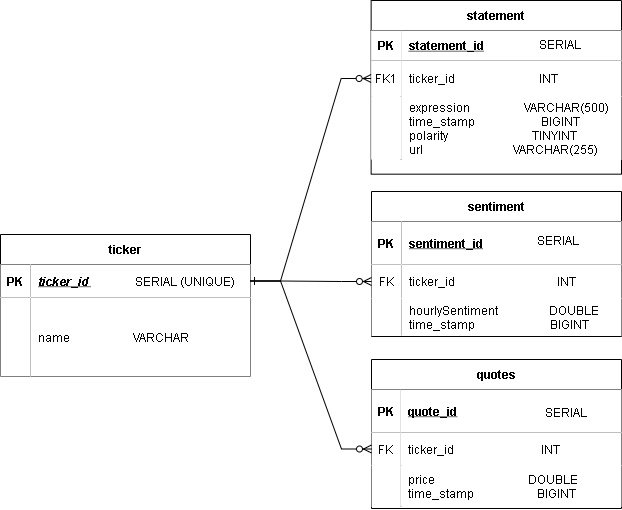

The diagram above was exported from draw.io. Its source (the exported page's mxGraphModel, read from the mxfile embedded in the PNG):
<mxGraphModel dx="1231" dy="674" grid="0" gridSize="10" guides="1" tooltips="1" connect="1" arrows="1" fold="1" page="0" pageScale="1" pageWidth="850" pageHeight="1100" math="0" shadow="0">
  <root>
    <mxCell id="0" />
    <mxCell id="1" parent="0" />
    <mxCell id="68" value="" style="group" parent="1" vertex="1" connectable="0">
      <mxGeometry x="31" y="286" width="621" height="485" as="geometry" />
    </mxCell>
    <mxCell id="2" value="quotes" style="shape=table;startSize=30;container=1;collapsible=1;childLayout=tableLayout;fixedRows=1;rowLines=0;fontStyle=1;align=center;resizeLast=1;hachureGap=4;" parent="68" vertex="1">
      <mxGeometry x="371" y="336" width="250" height="149" as="geometry" />
    </mxCell>
    <mxCell id="3" value="" style="shape=partialRectangle;collapsible=0;dropTarget=0;pointerEvents=0;fillColor=none;points=[[0,0.5],[1,0.5]];portConstraint=eastwest;top=0;left=0;right=0;bottom=1;hachureGap=4;" parent="2" vertex="1">
      <mxGeometry y="30" width="250" height="43" as="geometry" />
    </mxCell>
    <mxCell id="4" value="PK" style="shape=partialRectangle;overflow=hidden;connectable=0;fillColor=default;top=0;left=0;bottom=0;right=0;fontStyle=1;hachureGap=4;" parent="3" vertex="1">
      <mxGeometry width="29.310344827586203" height="43" as="geometry">
        <mxRectangle width="29.310344827586203" height="43" as="alternateBounds" />
      </mxGeometry>
    </mxCell>
    <mxCell id="5" value="quote_id" style="shape=partialRectangle;overflow=hidden;connectable=0;fillColor=default;top=0;left=0;bottom=0;right=0;align=left;spacingLeft=6;fontStyle=5;hachureGap=4;" parent="3" vertex="1">
      <mxGeometry x="29.310344827586203" width="220.6896551724138" height="43" as="geometry">
        <mxRectangle width="220.6896551724138" height="43" as="alternateBounds" />
      </mxGeometry>
    </mxCell>
    <mxCell id="6" value="" style="shape=partialRectangle;collapsible=0;dropTarget=0;pointerEvents=0;fillColor=none;points=[[0,0.5],[1,0.5]];portConstraint=eastwest;top=0;left=0;right=0;bottom=0;hachureGap=4;" parent="2" vertex="1">
      <mxGeometry y="73" width="250" height="33" as="geometry" />
    </mxCell>
    <mxCell id="7" value="FK" style="shape=partialRectangle;overflow=hidden;connectable=0;fillColor=default;top=0;left=0;bottom=0;right=0;hachureGap=4;" parent="6" vertex="1">
      <mxGeometry width="29.310344827586203" height="33" as="geometry">
        <mxRectangle width="29.310344827586203" height="33" as="alternateBounds" />
      </mxGeometry>
    </mxCell>
    <mxCell id="8" value="ticker_id                             INT" style="shape=partialRectangle;overflow=hidden;connectable=0;fillColor=default;top=0;left=0;bottom=0;right=0;align=left;spacingLeft=6;hachureGap=4;fontStyle=0" parent="6" vertex="1">
      <mxGeometry x="29.310344827586203" width="220.6896551724138" height="33" as="geometry">
        <mxRectangle width="220.6896551724138" height="33" as="alternateBounds" />
      </mxGeometry>
    </mxCell>
    <mxCell id="9" value="" style="shape=partialRectangle;collapsible=0;dropTarget=0;pointerEvents=0;fillColor=none;points=[[0,0.5],[1,0.5]];portConstraint=eastwest;top=0;left=0;right=0;bottom=0;hachureGap=4;" parent="2" vertex="1">
      <mxGeometry y="106" width="250" height="41" as="geometry" />
    </mxCell>
    <mxCell id="10" value="" style="shape=partialRectangle;overflow=hidden;connectable=0;fillColor=default;top=0;left=0;bottom=0;right=0;hachureGap=4;" parent="9" vertex="1">
      <mxGeometry width="29.310344827586203" height="41" as="geometry">
        <mxRectangle width="29.310344827586203" height="41" as="alternateBounds" />
      </mxGeometry>
    </mxCell>
    <mxCell id="11" value="price                               DOUBLE&#10;time_stamp                     BIGINT" style="shape=partialRectangle;overflow=hidden;connectable=0;fillColor=default;top=0;left=0;bottom=0;right=0;align=left;spacingLeft=6;hachureGap=4;" parent="9" vertex="1">
      <mxGeometry x="29.310344827586203" width="220.6896551724138" height="41" as="geometry">
        <mxRectangle width="220.6896551724138" height="41" as="alternateBounds" />
      </mxGeometry>
    </mxCell>
    <mxCell id="13" value="sentiment" style="shape=table;startSize=30;container=1;collapsible=1;childLayout=tableLayout;fixedRows=1;rowLines=0;fontStyle=1;align=center;resizeLast=1;hachureGap=4;" parent="68" vertex="1">
      <mxGeometry x="371" y="168" width="250" height="145" as="geometry" />
    </mxCell>
    <mxCell id="14" value="" style="shape=partialRectangle;collapsible=0;dropTarget=0;pointerEvents=0;fillColor=none;points=[[0,0.5],[1,0.5]];portConstraint=eastwest;top=0;left=0;right=0;bottom=1;hachureGap=4;" parent="13" vertex="1">
      <mxGeometry y="30" width="250" height="43" as="geometry" />
    </mxCell>
    <mxCell id="15" value="PK" style="shape=partialRectangle;overflow=hidden;connectable=0;fillColor=default;top=0;left=0;bottom=0;right=0;fontStyle=1;hachureGap=4;" parent="14" vertex="1">
      <mxGeometry width="30" height="43" as="geometry">
        <mxRectangle width="30" height="43" as="alternateBounds" />
      </mxGeometry>
    </mxCell>
    <mxCell id="16" value="sentiment_id" style="shape=partialRectangle;overflow=hidden;connectable=0;fillColor=default;top=0;left=0;bottom=0;right=0;align=left;spacingLeft=6;fontStyle=5;hachureGap=4;" parent="14" vertex="1">
      <mxGeometry x="30" width="220" height="43" as="geometry">
        <mxRectangle width="220" height="43" as="alternateBounds" />
      </mxGeometry>
    </mxCell>
    <mxCell id="17" value="" style="shape=partialRectangle;collapsible=0;dropTarget=0;pointerEvents=0;fillColor=none;points=[[0,0.5],[1,0.5]];portConstraint=eastwest;top=0;left=0;right=0;bottom=0;hachureGap=4;" parent="13" vertex="1">
      <mxGeometry y="73" width="250" height="34" as="geometry" />
    </mxCell>
    <mxCell id="18" value="FK" style="shape=partialRectangle;overflow=hidden;connectable=0;fillColor=default;top=0;left=0;bottom=0;right=0;hachureGap=4;" parent="17" vertex="1">
      <mxGeometry width="30" height="34" as="geometry">
        <mxRectangle width="30" height="34" as="alternateBounds" />
      </mxGeometry>
    </mxCell>
    <mxCell id="19" value="ticker_id                                  INT" style="shape=partialRectangle;overflow=hidden;connectable=0;fillColor=default;top=0;left=0;bottom=0;right=0;align=left;spacingLeft=6;hachureGap=4;" parent="17" vertex="1">
      <mxGeometry x="30" width="220" height="34" as="geometry">
        <mxRectangle width="220" height="34" as="alternateBounds" />
      </mxGeometry>
    </mxCell>
    <mxCell id="20" value="" style="shape=partialRectangle;collapsible=0;dropTarget=0;pointerEvents=0;fillColor=none;points=[[0,0.5],[1,0.5]];portConstraint=eastwest;top=0;left=0;right=0;bottom=0;hachureGap=4;" parent="13" vertex="1">
      <mxGeometry y="107" width="250" height="37" as="geometry" />
    </mxCell>
    <mxCell id="21" value="" style="shape=partialRectangle;overflow=hidden;connectable=0;fillColor=default;top=0;left=0;bottom=0;right=0;hachureGap=4;" parent="20" vertex="1">
      <mxGeometry width="30" height="37" as="geometry">
        <mxRectangle width="30" height="37" as="alternateBounds" />
      </mxGeometry>
    </mxCell>
    <mxCell id="22" value="hourlySentiment                 DOUBLE&#10;time_stamp                         BIGINT" style="shape=partialRectangle;overflow=hidden;connectable=0;fillColor=default;top=0;left=0;bottom=0;right=0;align=left;spacingLeft=6;hachureGap=4;" parent="20" vertex="1">
      <mxGeometry x="30" width="220" height="37" as="geometry">
        <mxRectangle width="220" height="37" as="alternateBounds" />
      </mxGeometry>
    </mxCell>
    <mxCell id="67" value="" style="group" parent="68" vertex="1" connectable="0">
      <mxGeometry width="621" height="353" as="geometry" />
    </mxCell>
    <mxCell id="whLFaRSz3Np-lKLS9v4o-4" value="statement" style="shape=table;startSize=30;container=1;collapsible=1;childLayout=tableLayout;fixedRows=1;rowLines=0;fontStyle=1;align=center;resizeLast=1;hachureGap=4;" parent="67" vertex="1">
      <mxGeometry x="370.64" y="-23" width="250.35714285714278" height="173.66666666666663" as="geometry" />
    </mxCell>
    <mxCell id="whLFaRSz3Np-lKLS9v4o-5" value="" style="shape=partialRectangle;collapsible=0;dropTarget=0;pointerEvents=0;fillColor=none;points=[[0,0.5],[1,0.5]];portConstraint=eastwest;top=0;left=0;right=0;bottom=1;hachureGap=4;" parent="whLFaRSz3Np-lKLS9v4o-4" vertex="1">
      <mxGeometry y="30" width="250.35714285714278" height="30" as="geometry" />
    </mxCell>
    <mxCell id="whLFaRSz3Np-lKLS9v4o-6" value="PK" style="shape=partialRectangle;overflow=hidden;connectable=0;fillColor=default;top=0;left=0;bottom=0;right=0;fontStyle=1;hachureGap=4;" parent="whLFaRSz3Np-lKLS9v4o-5" vertex="1">
      <mxGeometry width="30" height="30" as="geometry">
        <mxRectangle width="30" height="30" as="alternateBounds" />
      </mxGeometry>
    </mxCell>
    <mxCell id="whLFaRSz3Np-lKLS9v4o-7" value="statement_id" style="shape=partialRectangle;overflow=hidden;connectable=0;fillColor=default;top=0;left=0;bottom=0;right=0;align=left;spacingLeft=6;fontStyle=5;hachureGap=4;" parent="whLFaRSz3Np-lKLS9v4o-5" vertex="1">
      <mxGeometry x="30" width="220.35714285714278" height="30" as="geometry">
        <mxRectangle width="220.35714285714278" height="30" as="alternateBounds" />
      </mxGeometry>
    </mxCell>
    <mxCell id="whLFaRSz3Np-lKLS9v4o-8" value="" style="shape=partialRectangle;collapsible=0;dropTarget=0;pointerEvents=0;fillColor=none;points=[[0,0.5],[1,0.5]];portConstraint=eastwest;top=0;left=0;right=0;bottom=0;hachureGap=4;" parent="whLFaRSz3Np-lKLS9v4o-4" vertex="1">
      <mxGeometry y="60" width="250.35714285714278" height="36" as="geometry" />
    </mxCell>
    <mxCell id="whLFaRSz3Np-lKLS9v4o-9" value="FK1" style="shape=partialRectangle;overflow=hidden;connectable=0;fillColor=default;top=0;left=0;bottom=0;right=0;hachureGap=4;" parent="whLFaRSz3Np-lKLS9v4o-8" vertex="1">
      <mxGeometry width="30" height="36" as="geometry">
        <mxRectangle width="30" height="36" as="alternateBounds" />
      </mxGeometry>
    </mxCell>
    <mxCell id="whLFaRSz3Np-lKLS9v4o-10" value="ticker_id                            INT " style="shape=partialRectangle;overflow=hidden;connectable=0;fillColor=default;top=0;left=0;bottom=0;right=0;align=left;spacingLeft=6;hachureGap=4;" parent="whLFaRSz3Np-lKLS9v4o-8" vertex="1">
      <mxGeometry x="30" width="220.35714285714278" height="36" as="geometry">
        <mxRectangle width="220.35714285714278" height="36" as="alternateBounds" />
      </mxGeometry>
    </mxCell>
    <mxCell id="whLFaRSz3Np-lKLS9v4o-11" value="" style="shape=partialRectangle;collapsible=0;dropTarget=0;pointerEvents=0;fillColor=none;points=[[0,0.5],[1,0.5]];portConstraint=eastwest;top=0;left=0;right=0;bottom=0;hachureGap=4;" parent="whLFaRSz3Np-lKLS9v4o-4" vertex="1">
      <mxGeometry y="96" width="250.35714285714278" height="63" as="geometry" />
    </mxCell>
    <mxCell id="whLFaRSz3Np-lKLS9v4o-12" value="" style="shape=partialRectangle;overflow=hidden;connectable=0;fillColor=default;top=0;left=0;bottom=0;right=0;hachureGap=4;" parent="whLFaRSz3Np-lKLS9v4o-11" vertex="1">
      <mxGeometry width="30" height="63" as="geometry">
        <mxRectangle width="30" height="63" as="alternateBounds" />
      </mxGeometry>
    </mxCell>
    <mxCell id="whLFaRSz3Np-lKLS9v4o-13" value="expression                  VARCHAR(500)      &#10;time_stamp                      BIGINT       &#10;polarity                            TINYINT&#10;url                              VARCHAR(255)   " style="shape=partialRectangle;overflow=hidden;connectable=0;fillColor=default;top=0;left=0;bottom=0;right=0;align=left;spacingLeft=6;hachureGap=4;" parent="whLFaRSz3Np-lKLS9v4o-11" vertex="1">
      <mxGeometry x="30" width="220.35714285714278" height="63" as="geometry">
        <mxRectangle width="220.35714285714278" height="63" as="alternateBounds" />
      </mxGeometry>
    </mxCell>
    <mxCell id="whLFaRSz3Np-lKLS9v4o-24" value="ticker" style="shape=table;startSize=30;container=1;collapsible=1;childLayout=tableLayout;fixedRows=1;rowLines=0;fontStyle=1;align=center;resizeLast=1;hachureGap=4;" parent="67" vertex="1">
      <mxGeometry y="211" width="250" height="142" as="geometry" />
    </mxCell>
    <mxCell id="whLFaRSz3Np-lKLS9v4o-25" value="" style="shape=partialRectangle;collapsible=0;dropTarget=0;pointerEvents=0;fillColor=none;points=[[0,0.5],[1,0.5]];portConstraint=eastwest;top=0;left=0;right=0;bottom=1;hachureGap=4;" parent="whLFaRSz3Np-lKLS9v4o-24" vertex="1">
      <mxGeometry y="30" width="250" height="33" as="geometry" />
    </mxCell>
    <mxCell id="whLFaRSz3Np-lKLS9v4o-26" value="PK" style="shape=partialRectangle;overflow=hidden;connectable=0;fillColor=default;top=0;left=0;bottom=0;right=0;fontStyle=1;hachureGap=4;" parent="whLFaRSz3Np-lKLS9v4o-25" vertex="1">
      <mxGeometry width="30" height="33" as="geometry">
        <mxRectangle width="30" height="33" as="alternateBounds" />
      </mxGeometry>
    </mxCell>
    <mxCell id="whLFaRSz3Np-lKLS9v4o-27" value="ticker_id " style="shape=partialRectangle;overflow=hidden;connectable=0;fillColor=default;top=0;left=0;bottom=0;right=0;align=left;spacingLeft=6;fontStyle=7;hachureGap=4;" parent="whLFaRSz3Np-lKLS9v4o-25" vertex="1">
      <mxGeometry x="30" width="220" height="33" as="geometry">
        <mxRectangle width="220" height="33" as="alternateBounds" />
      </mxGeometry>
    </mxCell>
    <mxCell id="whLFaRSz3Np-lKLS9v4o-28" value="" style="shape=partialRectangle;collapsible=0;dropTarget=0;pointerEvents=0;fillColor=none;points=[[0,0.5],[1,0.5]];portConstraint=eastwest;top=0;left=0;right=0;bottom=0;hachureGap=4;" parent="whLFaRSz3Np-lKLS9v4o-24" vertex="1">
      <mxGeometry y="63" width="250" height="79" as="geometry" />
    </mxCell>
    <mxCell id="whLFaRSz3Np-lKLS9v4o-29" value="" style="shape=partialRectangle;overflow=hidden;connectable=0;fillColor=default;top=0;left=0;bottom=0;right=0;hachureGap=4;" parent="whLFaRSz3Np-lKLS9v4o-28" vertex="1">
      <mxGeometry width="30" height="79" as="geometry">
        <mxRectangle width="30" height="79" as="alternateBounds" />
      </mxGeometry>
    </mxCell>
    <mxCell id="whLFaRSz3Np-lKLS9v4o-30" value="name                     VARCHAR" style="shape=partialRectangle;overflow=hidden;connectable=0;fillColor=default;top=0;left=0;bottom=0;right=0;align=left;spacingLeft=6;hachureGap=4;" parent="whLFaRSz3Np-lKLS9v4o-28" vertex="1">
      <mxGeometry x="30" width="220" height="79" as="geometry">
        <mxRectangle width="220" height="79" as="alternateBounds" />
      </mxGeometry>
    </mxCell>
    <mxCell id="whLFaRSz3Np-lKLS9v4o-2" value="" style="edgeStyle=entityRelationEdgeStyle;endArrow=ERzeroToMany;startArrow=ERone;endFill=1;startFill=0;rounded=0;" parent="67" source="whLFaRSz3Np-lKLS9v4o-25" target="whLFaRSz3Np-lKLS9v4o-8" edge="1">
      <mxGeometry width="100" height="100" relative="1" as="geometry">
        <mxPoint x="260" y="928" as="sourcePoint" />
        <mxPoint x="360" y="828" as="targetPoint" />
      </mxGeometry>
    </mxCell>
    <mxCell id="69" value="SERIAL (UNIQUE)" style="text;html=1;strokeColor=none;fillColor=none;align=center;verticalAlign=middle;whiteSpace=wrap;rounded=0;" vertex="1" parent="67">
      <mxGeometry x="131" y="243" width="107" height="30" as="geometry" />
    </mxCell>
    <mxCell id="70" value="SERIAL" style="text;html=1;strokeColor=none;fillColor=none;align=center;verticalAlign=middle;whiteSpace=wrap;rounded=0;" vertex="1" parent="67">
      <mxGeometry x="506" y="6" width="107" height="30" as="geometry" />
    </mxCell>
    <mxCell id="25" value="" style="edgeStyle=entityRelationEdgeStyle;endArrow=ERzeroToMany;startArrow=ERone;endFill=1;startFill=0;rounded=0;exitX=1;exitY=0.5;exitDx=0;exitDy=0;entryX=0;entryY=0.5;entryDx=0;entryDy=0;" parent="68" source="whLFaRSz3Np-lKLS9v4o-25" target="17" edge="1">
      <mxGeometry width="100" height="100" relative="1" as="geometry">
        <mxPoint x="300" y="384.5" as="sourcePoint" />
        <mxPoint x="369" y="460" as="targetPoint" />
      </mxGeometry>
    </mxCell>
    <mxCell id="26" value="" style="edgeStyle=entityRelationEdgeStyle;endArrow=ERzeroToMany;startArrow=ERone;endFill=1;startFill=0;rounded=0;entryX=0;entryY=0.5;entryDx=0;entryDy=0;exitX=1;exitY=0.5;exitDx=0;exitDy=0;" parent="68" source="whLFaRSz3Np-lKLS9v4o-25" target="6" edge="1">
      <mxGeometry width="100" height="100" relative="1" as="geometry">
        <mxPoint x="310" y="394.5" as="sourcePoint" />
        <mxPoint x="372" y="590" as="targetPoint" />
      </mxGeometry>
    </mxCell>
    <mxCell id="71" value="SERIAL" style="text;html=1;strokeColor=none;fillColor=none;align=center;verticalAlign=middle;whiteSpace=wrap;rounded=0;" vertex="1" parent="68">
      <mxGeometry x="504" y="202" width="107" height="30" as="geometry" />
    </mxCell>
    <mxCell id="72" value="SERIAL" style="text;html=1;strokeColor=none;fillColor=none;align=center;verticalAlign=middle;whiteSpace=wrap;rounded=0;" vertex="1" parent="68">
      <mxGeometry x="512" y="374" width="107" height="30" as="geometry" />
    </mxCell>
  </root>
</mxGraphModel>